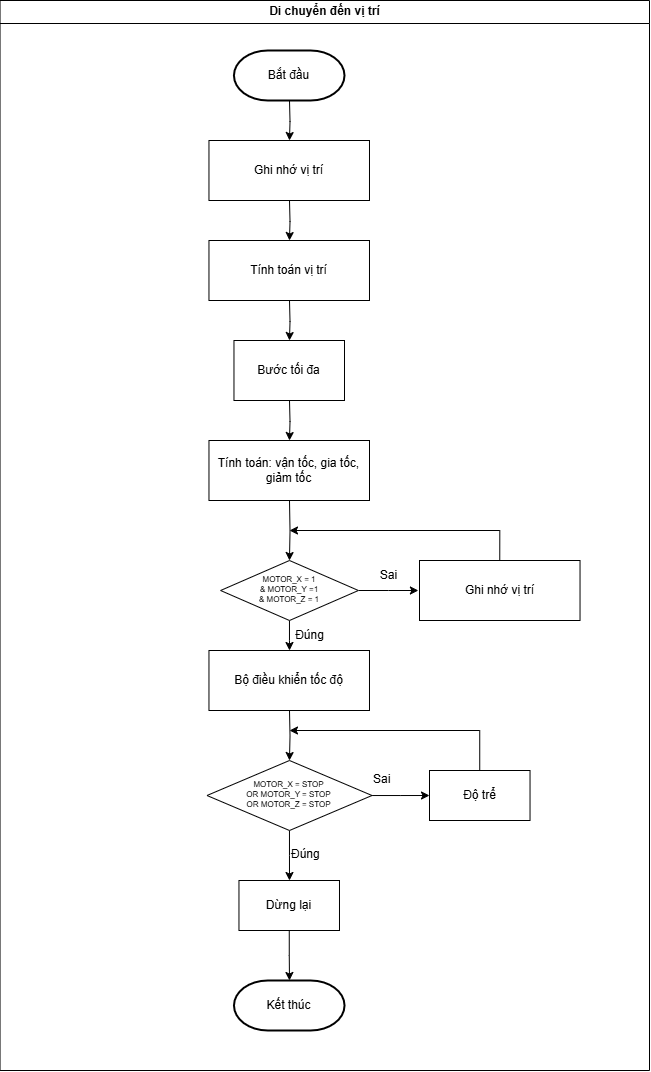

The diagram above was exported from draw.io. Its source (the exported page's mxGraphModel, read from the mxfile embedded in the PNG):
<mxGraphModel dx="989" dy="536" grid="1" gridSize="10" guides="1" tooltips="1" connect="1" arrows="1" fold="1" page="1" pageScale="1" pageWidth="827" pageHeight="1169" math="0" shadow="0">
  <root>
    <mxCell id="WIyWlLk6GJQsqaUBKTNV-0" />
    <mxCell id="WIyWlLk6GJQsqaUBKTNV-1" parent="WIyWlLk6GJQsqaUBKTNV-0" />
    <mxCell id="6h2kRhS_YH-BZAJ31d55-3" value="" style="edgeStyle=orthogonalEdgeStyle;rounded=0;orthogonalLoop=1;jettySize=auto;html=1;" parent="WIyWlLk6GJQsqaUBKTNV-1" edge="1">
      <mxGeometry relative="1" as="geometry">
        <mxPoint x="440.0000000000002" y="160" as="sourcePoint" />
        <mxPoint x="439.9655172413793" y="200" as="targetPoint" />
      </mxGeometry>
    </mxCell>
    <mxCell id="6h2kRhS_YH-BZAJ31d55-5" value="" style="edgeStyle=orthogonalEdgeStyle;rounded=0;orthogonalLoop=1;jettySize=auto;html=1;" parent="WIyWlLk6GJQsqaUBKTNV-1" edge="1">
      <mxGeometry relative="1" as="geometry">
        <mxPoint x="440.0000000000002" y="260" as="sourcePoint" />
        <mxPoint x="439.9655172413793" y="300.0000000000001" as="targetPoint" />
      </mxGeometry>
    </mxCell>
    <mxCell id="6h2kRhS_YH-BZAJ31d55-7" value="" style="edgeStyle=orthogonalEdgeStyle;rounded=0;orthogonalLoop=1;jettySize=auto;html=1;" parent="WIyWlLk6GJQsqaUBKTNV-1" edge="1">
      <mxGeometry relative="1" as="geometry">
        <mxPoint x="440.0000000000002" y="360.0000000000001" as="sourcePoint" />
        <mxPoint x="439.9655172413793" y="400.0000000000001" as="targetPoint" />
      </mxGeometry>
    </mxCell>
    <mxCell id="6h2kRhS_YH-BZAJ31d55-9" value="" style="edgeStyle=orthogonalEdgeStyle;rounded=0;orthogonalLoop=1;jettySize=auto;html=1;" parent="WIyWlLk6GJQsqaUBKTNV-1" edge="1">
      <mxGeometry relative="1" as="geometry">
        <mxPoint x="440.0000000000002" y="460.0000000000001" as="sourcePoint" />
        <mxPoint x="439.9655172413793" y="500" as="targetPoint" />
      </mxGeometry>
    </mxCell>
    <mxCell id="6h2kRhS_YH-BZAJ31d55-17" value="" style="edgeStyle=orthogonalEdgeStyle;rounded=0;orthogonalLoop=1;jettySize=auto;html=1;" parent="WIyWlLk6GJQsqaUBKTNV-1" target="6h2kRhS_YH-BZAJ31d55-12" edge="1">
      <mxGeometry relative="1" as="geometry">
        <mxPoint x="440.0000000000002" y="560" as="sourcePoint" />
      </mxGeometry>
    </mxCell>
    <mxCell id="6h2kRhS_YH-BZAJ31d55-19" style="edgeStyle=orthogonalEdgeStyle;rounded=0;orthogonalLoop=1;jettySize=auto;html=1;entryX=0;entryY=0.5;entryDx=0;entryDy=0;" parent="WIyWlLk6GJQsqaUBKTNV-1" source="6h2kRhS_YH-BZAJ31d55-12" edge="1">
      <mxGeometry relative="1" as="geometry">
        <mxPoint x="568.9000000000001" y="650" as="targetPoint" />
      </mxGeometry>
    </mxCell>
    <mxCell id="6h2kRhS_YH-BZAJ31d55-26" value="" style="edgeStyle=orthogonalEdgeStyle;rounded=0;orthogonalLoop=1;jettySize=auto;html=1;" parent="WIyWlLk6GJQsqaUBKTNV-1" source="6h2kRhS_YH-BZAJ31d55-12" edge="1">
      <mxGeometry relative="1" as="geometry">
        <mxPoint x="440.02857142857147" y="710" as="targetPoint" />
      </mxGeometry>
    </mxCell>
    <mxCell id="6h2kRhS_YH-BZAJ31d55-12" value="&lt;font style=&quot;font-size: 8px;&quot;&gt;MOTOR_X = 1&lt;/font&gt;&lt;div style=&quot;font-size: 8px;&quot;&gt;&lt;font style=&quot;font-size: 8px;&quot;&gt;&amp;amp; MOTOR_Y =1&lt;/font&gt;&lt;/div&gt;&lt;div style=&quot;font-size: 8px;&quot;&gt;&lt;font style=&quot;font-size: 8px;&quot;&gt;&amp;amp; MOTOR_Z = 1&lt;/font&gt;&lt;/div&gt;" style="rhombus;whiteSpace=wrap;html=1;spacing=0;spacingTop=-6;" parent="WIyWlLk6GJQsqaUBKTNV-1" vertex="1">
      <mxGeometry x="371.09" y="620" width="137.81" height="60" as="geometry" />
    </mxCell>
    <mxCell id="6h2kRhS_YH-BZAJ31d55-39" style="edgeStyle=orthogonalEdgeStyle;rounded=0;orthogonalLoop=1;jettySize=auto;html=1;exitX=0.5;exitY=0;exitDx=0;exitDy=0;" parent="WIyWlLk6GJQsqaUBKTNV-1" source="e0W-VnulARhszQf4D7TZ-7" edge="1">
      <mxGeometry relative="1" as="geometry">
        <mxPoint x="440" y="590" as="targetPoint" />
        <Array as="points">
          <mxPoint x="650" y="590" />
        </Array>
        <mxPoint x="668.9000000000001" y="620" as="sourcePoint" />
      </mxGeometry>
    </mxCell>
    <mxCell id="6h2kRhS_YH-BZAJ31d55-20" value="Sai" style="text;html=1;align=center;verticalAlign=middle;resizable=0;points=[];autosize=1;strokeColor=none;fillColor=none;" parent="WIyWlLk6GJQsqaUBKTNV-1" vertex="1">
      <mxGeometry x="518.9" y="620" width="40" height="30" as="geometry" />
    </mxCell>
    <mxCell id="6h2kRhS_YH-BZAJ31d55-28" value="" style="edgeStyle=orthogonalEdgeStyle;rounded=0;orthogonalLoop=1;jettySize=auto;html=1;" parent="WIyWlLk6GJQsqaUBKTNV-1" target="6h2kRhS_YH-BZAJ31d55-27" edge="1">
      <mxGeometry relative="1" as="geometry">
        <mxPoint x="440" y="770" as="sourcePoint" />
      </mxGeometry>
    </mxCell>
    <mxCell id="6h2kRhS_YH-BZAJ31d55-32" value="" style="edgeStyle=orthogonalEdgeStyle;rounded=0;orthogonalLoop=1;jettySize=auto;html=1;" parent="WIyWlLk6GJQsqaUBKTNV-1" source="6h2kRhS_YH-BZAJ31d55-27" edge="1">
      <mxGeometry relative="1" as="geometry">
        <mxPoint x="580" y="855" as="targetPoint" />
      </mxGeometry>
    </mxCell>
    <mxCell id="6h2kRhS_YH-BZAJ31d55-35" value="" style="edgeStyle=orthogonalEdgeStyle;rounded=0;orthogonalLoop=1;jettySize=auto;html=1;" parent="WIyWlLk6GJQsqaUBKTNV-1" source="6h2kRhS_YH-BZAJ31d55-27" edge="1">
      <mxGeometry relative="1" as="geometry">
        <mxPoint x="439.99" y="940" as="targetPoint" />
      </mxGeometry>
    </mxCell>
    <mxCell id="6h2kRhS_YH-BZAJ31d55-27" value="&lt;font style=&quot;font-size: 8px;&quot;&gt;MOTOR_X = STOP&lt;/font&gt;&lt;div style=&quot;font-size: 8px;&quot;&gt;&lt;font style=&quot;font-size: 8px;&quot;&gt;OR&amp;nbsp;&lt;span style=&quot;background-color: initial;&quot;&gt;MOTOR_Y = STOP&lt;/span&gt;&lt;/font&gt;&lt;/div&gt;&lt;div style=&quot;font-size: 8px;&quot;&gt;&lt;font style=&quot;font-size: 8px;&quot;&gt;OR&amp;nbsp;&lt;span style=&quot;background-color: initial;&quot;&gt;MOTOR_Z = STOP&lt;/span&gt;&lt;/font&gt;&lt;/div&gt;" style="rhombus;whiteSpace=wrap;html=1;spacingTop=-6;" parent="WIyWlLk6GJQsqaUBKTNV-1" vertex="1">
      <mxGeometry x="357.49" y="820" width="165" height="70" as="geometry" />
    </mxCell>
    <mxCell id="6h2kRhS_YH-BZAJ31d55-33" value="&lt;div style=&quot;text-align: center;&quot;&gt;&lt;span style=&quot;background-color: initial; text-wrap: nowrap;&quot;&gt;Đúng&lt;/span&gt;&lt;/div&gt;" style="text;whiteSpace=wrap;html=1;" parent="WIyWlLk6GJQsqaUBKTNV-1" vertex="1">
      <mxGeometry x="440" y="900" width="70" height="35" as="geometry" />
    </mxCell>
    <mxCell id="6h2kRhS_YH-BZAJ31d55-36" value="&lt;div style=&quot;text-align: center;&quot;&gt;&lt;span style=&quot;text-wrap: nowrap;&quot;&gt;Sai&lt;/span&gt;&lt;/div&gt;" style="text;whiteSpace=wrap;html=1;" parent="WIyWlLk6GJQsqaUBKTNV-1" vertex="1">
      <mxGeometry x="522.49" y="825" width="70" height="35" as="geometry" />
    </mxCell>
    <mxCell id="6h2kRhS_YH-BZAJ31d55-46" value="Di chuyển đến vị trí" style="swimlane;whiteSpace=wrap;html=1;" parent="WIyWlLk6GJQsqaUBKTNV-1" vertex="1">
      <mxGeometry x="150.53" y="60" width="649.47" height="1070" as="geometry" />
    </mxCell>
    <mxCell id="e0W-VnulARhszQf4D7TZ-0" value="Bắt đầu" style="strokeWidth=2;html=1;shape=mxgraph.flowchart.terminator;whiteSpace=wrap;" parent="6h2kRhS_YH-BZAJ31d55-46" vertex="1">
      <mxGeometry x="233.91" y="50" width="110.56" height="50" as="geometry" />
    </mxCell>
    <mxCell id="e0W-VnulARhszQf4D7TZ-3" value="Ghi nhớ vị trí" style="rounded=0;whiteSpace=wrap;html=1;" parent="6h2kRhS_YH-BZAJ31d55-46" vertex="1">
      <mxGeometry x="208.93" y="140" width="160.53" height="60" as="geometry" />
    </mxCell>
    <mxCell id="e0W-VnulARhszQf4D7TZ-4" value="Tính toán vị trí" style="rounded=0;whiteSpace=wrap;html=1;" parent="6h2kRhS_YH-BZAJ31d55-46" vertex="1">
      <mxGeometry x="208.93000000000004" y="240" width="160.53" height="60" as="geometry" />
    </mxCell>
    <mxCell id="e0W-VnulARhszQf4D7TZ-5" value="Bước tối đa" style="rounded=0;whiteSpace=wrap;html=1;" parent="6h2kRhS_YH-BZAJ31d55-46" vertex="1">
      <mxGeometry x="233.94000000000003" y="340" width="110.53" height="60" as="geometry" />
    </mxCell>
    <mxCell id="e0W-VnulARhszQf4D7TZ-6" value="Tính toán: vận tốc, gia tốc, giảm tốc" style="rounded=0;whiteSpace=wrap;html=1;" parent="6h2kRhS_YH-BZAJ31d55-46" vertex="1">
      <mxGeometry x="208.94000000000003" y="440" width="160.53" height="60" as="geometry" />
    </mxCell>
    <mxCell id="e0W-VnulARhszQf4D7TZ-7" value="Ghi nhớ vị trí" style="rounded=0;whiteSpace=wrap;html=1;" parent="6h2kRhS_YH-BZAJ31d55-46" vertex="1">
      <mxGeometry x="419.47" y="560" width="160.53" height="60" as="geometry" />
    </mxCell>
    <mxCell id="e0W-VnulARhszQf4D7TZ-8" value="Bộ điều khiển tốc độ" style="rounded=0;whiteSpace=wrap;html=1;" parent="6h2kRhS_YH-BZAJ31d55-46" vertex="1">
      <mxGeometry x="208.93000000000004" y="650" width="160.53" height="60" as="geometry" />
    </mxCell>
    <mxCell id="e0W-VnulARhszQf4D7TZ-38" style="edgeStyle=orthogonalEdgeStyle;rounded=0;orthogonalLoop=1;jettySize=auto;html=1;" parent="6h2kRhS_YH-BZAJ31d55-46" source="e0W-VnulARhszQf4D7TZ-10" edge="1">
      <mxGeometry relative="1" as="geometry">
        <mxPoint x="289.47" y="730" as="targetPoint" />
        <Array as="points">
          <mxPoint x="480" y="730" />
        </Array>
      </mxGeometry>
    </mxCell>
    <mxCell id="e0W-VnulARhszQf4D7TZ-10" value="Độ trể" style="rounded=0;whiteSpace=wrap;html=1;" parent="6h2kRhS_YH-BZAJ31d55-46" vertex="1">
      <mxGeometry x="429.47" y="770" width="100.53" height="50" as="geometry" />
    </mxCell>
    <mxCell id="e0W-VnulARhszQf4D7TZ-39" value="Dừng lại" style="rounded=0;whiteSpace=wrap;html=1;" parent="6h2kRhS_YH-BZAJ31d55-46" vertex="1">
      <mxGeometry x="238.93000000000004" y="880" width="100.53" height="50" as="geometry" />
    </mxCell>
    <mxCell id="e0W-VnulARhszQf4D7TZ-42" value="Kết thúc" style="strokeWidth=2;html=1;shape=mxgraph.flowchart.terminator;whiteSpace=wrap;" parent="6h2kRhS_YH-BZAJ31d55-46" vertex="1">
      <mxGeometry x="233.94000000000003" y="980" width="110.56" height="50" as="geometry" />
    </mxCell>
    <mxCell id="ie_o0Ad3nIbSpFlFIlMy-0" value="Đúng" style="text;html=1;align=center;verticalAlign=middle;resizable=0;points=[];autosize=1;strokeColor=none;fillColor=none;" vertex="1" parent="6h2kRhS_YH-BZAJ31d55-46">
      <mxGeometry x="284.47" y="620" width="50" height="30" as="geometry" />
    </mxCell>
    <mxCell id="e0W-VnulARhszQf4D7TZ-41" value="" style="edgeStyle=orthogonalEdgeStyle;rounded=0;orthogonalLoop=1;jettySize=auto;html=1;" parent="WIyWlLk6GJQsqaUBKTNV-1" source="e0W-VnulARhszQf4D7TZ-39" edge="1">
      <mxGeometry relative="1" as="geometry">
        <mxPoint x="439.99" y="1040" as="targetPoint" />
      </mxGeometry>
    </mxCell>
  </root>
</mxGraphModel>